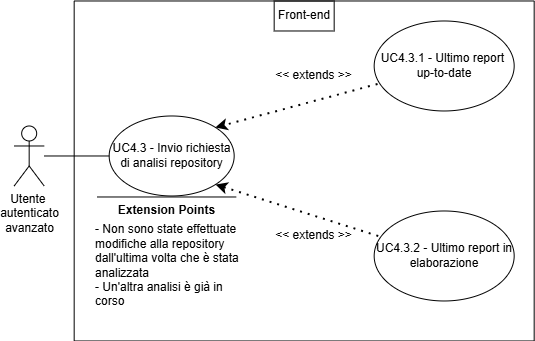

The diagram above was exported from draw.io. Its source (the exported page's mxGraphModel, read from the mxfile embedded in the PNG):
<mxGraphModel dx="519" dy="594" grid="1" gridSize="10" guides="1" tooltips="1" connect="1" arrows="1" fold="1" page="1" pageScale="1" pageWidth="827" pageHeight="1169" math="0" shadow="0">
  <root>
    <mxCell id="0" />
    <mxCell id="1" parent="0" />
    <mxCell id="hwDeBtE-5lRCNZWV2q6p-199" parent="1" style="shape=umlActor;verticalLabelPosition=bottom;verticalAlign=top;html=1;outlineConnect=0;" value="&lt;div&gt;Utente&amp;nbsp;&lt;/div&gt;&lt;div&gt;autenticato&lt;/div&gt;&lt;div&gt;avanzato&lt;/div&gt;" vertex="1">
      <mxGeometry height="60" width="30" x="477.6666375739235" y="771.4761614118304" as="geometry" />
    </mxCell>
    <mxCell id="hwDeBtE-5lRCNZWV2q6p-200" parent="1" style="swimlane;startSize=0;" value="" vertex="1">
      <mxGeometry height="340" width="460" x="537.6666375739235" y="646.4761614118304" as="geometry">
        <mxRectangle height="40" width="50" x="270" y="110" as="alternateBounds" />
      </mxGeometry>
    </mxCell>
    <mxCell id="hwDeBtE-5lRCNZWV2q6p-201" parent="hwDeBtE-5lRCNZWV2q6p-200" style="ellipse;whiteSpace=wrap;html=1;" value="UC4.3 - Invio richiesta di analisi repository" vertex="1">
      <mxGeometry height="80" width="125" x="35" y="115" as="geometry" />
    </mxCell>
    <mxCell id="hwDeBtE-5lRCNZWV2q6p-202" parent="hwDeBtE-5lRCNZWV2q6p-200" style="ellipse;whiteSpace=wrap;html=1;" value="&lt;div&gt;UC4.3.1 - Ultimo report&amp;nbsp;&lt;/div&gt;&lt;div&gt;up-to-date&lt;/div&gt;" vertex="1">
      <mxGeometry height="90" width="140" x="300" y="20" as="geometry" />
    </mxCell>
    <mxCell id="hwDeBtE-5lRCNZWV2q6p-203" edge="1" parent="hwDeBtE-5lRCNZWV2q6p-200" source="hwDeBtE-5lRCNZWV2q6p-202" style="endArrow=classic;dashed=1;html=1;dashPattern=1 3;strokeWidth=2;rounded=0;entryX=1;entryY=0;entryDx=0;entryDy=0;exitX=0.024;exitY=0.7;exitDx=0;exitDy=0;strokeColor=default;curved=0;endFill=1;endSize=6;exitPerimeter=0;" target="hwDeBtE-5lRCNZWV2q6p-201" value="">
      <mxGeometry height="50" relative="1" width="50" as="geometry">
        <mxPoint x="130" y="300" as="sourcePoint" />
        <mxPoint x="180" y="250" as="targetPoint" />
      </mxGeometry>
    </mxCell>
    <mxCell id="hwDeBtE-5lRCNZWV2q6p-204" parent="hwDeBtE-5lRCNZWV2q6p-200" style="text;html=1;whiteSpace=wrap;strokeColor=none;fillColor=none;align=center;verticalAlign=middle;rounded=0;" value="&lt;div&gt;&amp;lt;&amp;lt; extends &amp;gt;&amp;gt;&lt;/div&gt;" vertex="1">
      <mxGeometry height="30" width="95" x="192.5" y="60" as="geometry" />
    </mxCell>
    <mxCell id="hwDeBtE-5lRCNZWV2q6p-205" parent="hwDeBtE-5lRCNZWV2q6p-200" style="ellipse;whiteSpace=wrap;html=1;" value="UC4.3.2 - Ultimo report in elaborazione" vertex="1">
      <mxGeometry height="90" width="140" x="300" y="210" as="geometry" />
    </mxCell>
    <mxCell id="hwDeBtE-5lRCNZWV2q6p-206" edge="1" parent="hwDeBtE-5lRCNZWV2q6p-200" source="hwDeBtE-5lRCNZWV2q6p-205" style="endArrow=classic;dashed=1;html=1;dashPattern=1 3;strokeWidth=2;rounded=0;entryX=1;entryY=1;entryDx=0;entryDy=0;exitX=0.029;exitY=0.278;exitDx=0;exitDy=0;strokeColor=default;curved=0;endFill=1;endSize=6;exitPerimeter=0;" target="hwDeBtE-5lRCNZWV2q6p-201" value="">
      <mxGeometry height="50" relative="1" width="50" as="geometry">
        <mxPoint x="170" y="370" as="sourcePoint" />
        <mxPoint x="170" y="280" as="targetPoint" />
      </mxGeometry>
    </mxCell>
    <mxCell id="hwDeBtE-5lRCNZWV2q6p-207" parent="hwDeBtE-5lRCNZWV2q6p-200" style="text;html=1;whiteSpace=wrap;strokeColor=none;fillColor=none;align=center;verticalAlign=middle;rounded=0;" value="&amp;lt;&amp;lt; extends &amp;gt;&amp;gt;" vertex="1">
      <mxGeometry height="30" width="95" x="192.5" y="220" as="geometry" />
    </mxCell>
    <mxCell id="hwDeBtE-5lRCNZWV2q6p-208" edge="1" parent="hwDeBtE-5lRCNZWV2q6p-200" style="endArrow=none;html=1;rounded=0;" value="">
      <mxGeometry height="50" relative="1" width="50" as="geometry">
        <mxPoint x="162" y="196" as="sourcePoint" />
        <mxPoint x="23.25" y="196" as="targetPoint" />
      </mxGeometry>
    </mxCell>
    <mxCell id="hwDeBtE-5lRCNZWV2q6p-209" parent="hwDeBtE-5lRCNZWV2q6p-200" style="text;html=1;whiteSpace=wrap;strokeColor=none;fillColor=none;align=center;verticalAlign=middle;rounded=0;strokeWidth=5;" value="&lt;b&gt;Extension Points&lt;/b&gt;" vertex="1">
      <mxGeometry height="30" width="115" x="35" y="195" as="geometry" />
    </mxCell>
    <mxCell id="hwDeBtE-5lRCNZWV2q6p-210" parent="hwDeBtE-5lRCNZWV2q6p-200" style="text;html=1;whiteSpace=wrap;strokeColor=none;fillColor=none;align=left;verticalAlign=middle;rounded=0;" value="&lt;div align=&quot;left&quot;&gt;- Non sono state effettuate modifiche alla repository dall'ultima volta che è stata analizzata&lt;/div&gt;&lt;div align=&quot;left&quot;&gt;- Un'altra analisi è già in corso&lt;/div&gt;" vertex="1">
      <mxGeometry height="110" width="147" x="19" y="210" as="geometry" />
    </mxCell>
    <mxCell id="hwDeBtE-5lRCNZWV2q6p-212" parent="hwDeBtE-5lRCNZWV2q6p-200" style="text;html=1;whiteSpace=wrap;strokeColor=default;fillColor=none;align=center;verticalAlign=middle;rounded=0;perimeterSpacing=1;" value="Front-end" vertex="1">
      <mxGeometry height="30" width="60" x="200" as="geometry" />
    </mxCell>
    <mxCell id="hwDeBtE-5lRCNZWV2q6p-211" edge="1" parent="1" source="hwDeBtE-5lRCNZWV2q6p-199" style="endArrow=none;html=1;rounded=0;entryX=0;entryY=0.5;entryDx=0;entryDy=0;" target="hwDeBtE-5lRCNZWV2q6p-201" value="">
      <mxGeometry height="50" relative="1" width="50" as="geometry">
        <mxPoint x="577.6666375739235" y="936.4761614118304" as="sourcePoint" />
        <mxPoint x="627.6666375739235" y="886.4761614118304" as="targetPoint" />
      </mxGeometry>
    </mxCell>
  </root>
</mxGraphModel>